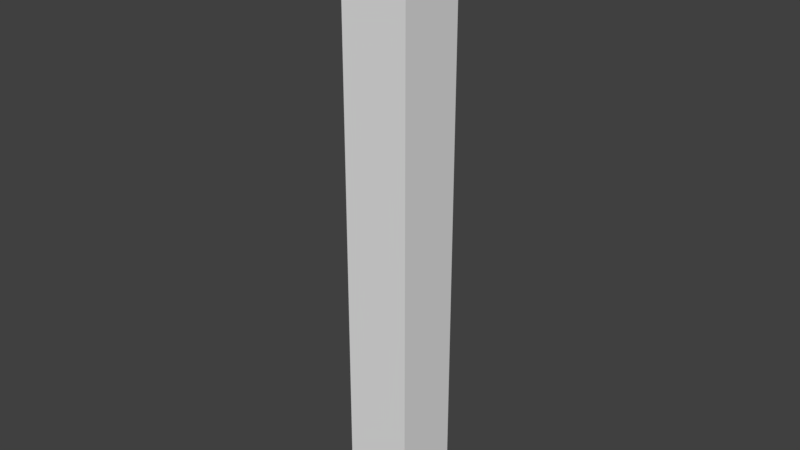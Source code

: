 # Source: SM_pillar_9x1x1.blend  (saved by Blender 2.79.0; exported with 4.5.12 LTS)
import bpy
from mathutils import Matrix  # noqa: F401  (used for matrix-valued properties, if any)

bpy.ops.wm.read_factory_settings(use_empty=True)
scene = bpy.context.scene
scene.name = 'Scene'

# ---- collections
col_collection_1 = bpy.data.collections.new('Collection 1'); scene.collection.children.link(col_collection_1)

# ---- materials (node trees are filled in below, after node groups)
mat_material = bpy.data.materials.new('Material')
mat_material.alpha_threshold = 0.0
mat_material.use_transparent_shadow = False
mat_material.roughness = 0.5
mat_material.line_color = (0.0, 0.0, 0.0, 1.0)

# ---- material node trees

# ---- world
world_world = bpy.data.worlds.new('World'); scene.world = world_world
world_world.color = (0.05088, 0.05088, 0.05088)
world_world.use_sun_shadow = False
world_world.sun_shadow_jitter_overblur = 0.0
world_world.cycles.sampling_method = 'MANUAL'

# ---- meshes
me_sm_pillar_9x1x1 = bpy.data.meshes.new('SM_Pillar_9x1x1')
me_sm_pillar_9x1x1.from_pydata([(0.03103, 2.004, 0.002706), (0.03103, 0.004216, 0.002706), (-1.969, 0.004216, 0.002706), (-1.969, 2.004, 0.002706), (0.03103, 2.004, 2.003), (0.03103, 0.004215, 2.003), (-1.969, 0.004216, 2.003), (-1.969, 2.004, 2.003), (0.03103, 2.004, 4.003), (0.03103, 0.004215, 4.003), (-1.969, 2.004, 4.003), (-1.969, 0.004216, 4.003), (0.03103, 2.004, 6.003), (0.03103, 0.004215, 6.003), (-1.969, 2.004, 6.003), (-1.969, 0.004216, 6.003)], [], [(0, 1, 2, 3), (6, 5, 9, 11), (0, 4, 5, 1), (1, 5, 6, 2), (2, 6, 7, 3), (4, 0, 3, 7), (11, 9, 13, 15), (5, 4, 8, 9), (7, 6, 11, 10), (4, 7, 10, 8), (12, 14, 15, 13), (9, 8, 12, 13), (10, 11, 15, 14), (8, 10, 14, 12)])
me_sm_pillar_9x1x1.materials.append(mat_material)
me_sm_pillar_9x1x1.use_remesh_preserve_volume = False
me_sm_pillar_9x1x1.use_remesh_preserve_attributes = False
me_sm_pillar_9x1x1.use_mirror_vertex_groups = False
me_sm_pillar_9x1x1.update()

# ---- objects
ob_sm_pillar_9x1x1 = bpy.data.objects.new('SM_Pillar_9x1x1', me_sm_pillar_9x1x1)

# ---- transforms, parenting, visibility, modifiers, constraints
ob_sm_pillar_9x1x1.location = (0.0, 0.0, 0.0)
ob_sm_pillar_9x1x1.scale = (0.5, 0.5, 1.5)
ob_sm_pillar_9x1x1.lock_rotations_4d = False
ob_sm_pillar_9x1x1.empty_display_type = 'ARROWS'
ob_sm_pillar_9x1x1.lineart.crease_threshold = 0.0

# ---- collection membership
col_collection_1.objects.link(ob_sm_pillar_9x1x1)

# ---- scene / render settings (as saved in the file)
scene.frame_start = 1; scene.frame_end = 250; scene.frame_set(1)
scene.render.engine = 'BLENDER_EEVEE_NEXT'
scene.render.resolution_percentage = 50
scene.render.dither_intensity = 0.0
scene.cycles.use_denoising = False
scene.cycles.samples = 128
scene.cycles.sampling_pattern = 'TABULATED_SOBOL'
scene.cycles.use_adaptive_sampling = False
scene.cycles.use_light_tree = False
scene.cycles.blur_glossy = 0.0
scene.cycles.sample_clamp_indirect = 0.0
scene.view_settings.view_transform = 'Standard'
bpy.context.view_layer.update()

# ---- added for rendering (the .blend has no active camera and no usable light): camera, sun
cam_auto = bpy.data.cameras.new('AutoCamera')
cam_auto.lens = 50.0
cam_auto.sensor_width = 36.0
cam_auto.clip_end = 1000.0
ob_auto_camera = bpy.data.objects.new('AutoCamera', cam_auto)
scene.collection.objects.link(ob_auto_camera)
ob_auto_camera.location = (7.94471, -9.61293, 11.2474)
ob_auto_camera.rotation_euler = (1.09748, -7.21219e-08, 0.694738)
scene.camera = ob_auto_camera
light_auto_sun = bpy.data.lights.new('AutoSun', 'SUN')
light_auto_sun.energy = 3.0
light_auto_sun.angle = 0.0523599
ob_auto_sun = bpy.data.objects.new('AutoSun', light_auto_sun)
scene.collection.objects.link(ob_auto_sun)
ob_auto_sun.rotation_euler = (0.872665, 0.174533, 0.523599)
bpy.context.view_layer.update()
